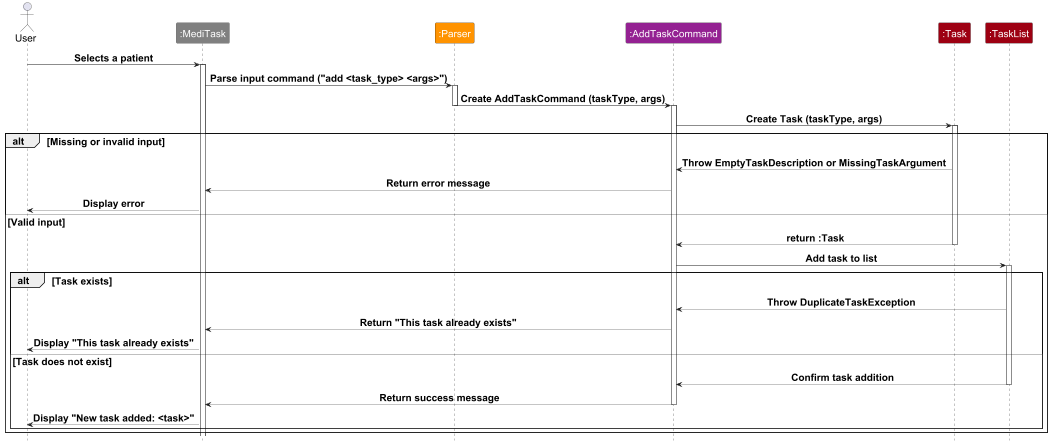

The diagram above was rendered by PlantUML. Its source (embedded in the PNG):
@startuml

!include style.puml
skinparam ArrowFormatStyle plain
scale 0.5
skinparam defaultFontSize 20

actor User
participant ":MediTask" as MediTask MAIN_COLOR
participant ":Parser" as Parser PARSER_COLOR
participant ":AddTaskCommand" as AddTaskCommand COMMAND_COLOR
participant ":Task" as Task DATA_COLOR
participant ":TaskList" as TaskList DATA_COLOR

User -> MediTask: Selects a patient
activate MediTask
MediTask -> Parser: Parse input command ("add <task_type> <args>")
activate Parser
Parser -> AddTaskCommand: Create AddTaskCommand (taskType, args)
deactivate Parser
activate AddTaskCommand
AddTaskCommand -> Task: Create Task (taskType, args)
activate Task
alt Missing or invalid input
    Task --> AddTaskCommand: Throw EmptyTaskDescription or MissingTaskArgument
    AddTaskCommand --> MediTask: Return error message
    MediTask --> User: Display error
else Valid input
    Task --> AddTaskCommand: return :Task
    deactivate Task
    AddTaskCommand -> TaskList: Add task to list
    activate TaskList
    alt Task exists
        TaskList --> AddTaskCommand: Throw DuplicateTaskException
        AddTaskCommand --> MediTask: Return "This task already exists"
        MediTask --> User: Display "This task already exists"
    else Task does not exist
        TaskList --> AddTaskCommand: Confirm task addition
        deactivate TaskList
        AddTaskCommand --> MediTask: Return success message
        deactivate AddTaskCommand
        MediTask --> User: Display "New task added: <task>"
    end
end
@enduml